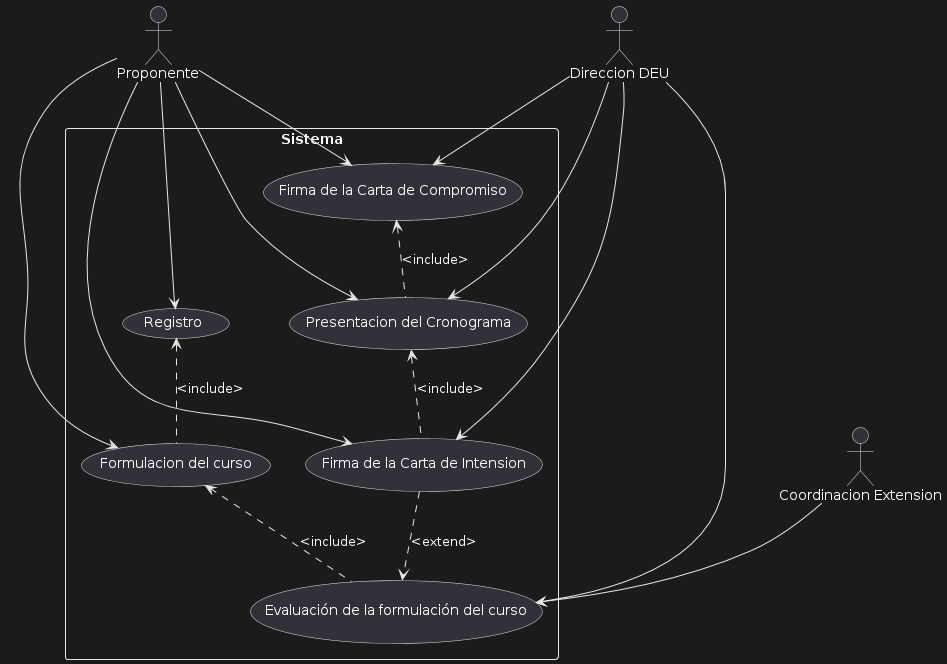

The diagram above was rendered by PlantUML. Its source (embedded in the PNG):
@startuml
rectangle Sistema{
usecase "Registro" as UC1
usecase "Formulacion del curso" as UC2
usecase "Evaluación de la formulación del curso" as UC3
usecase "Firma de la Carta de Intension" as UC4
usecase "Presentacion del Cronograma" as UC5
usecase "Firma de la Carta de Compromiso" as UC6


}

:Proponente: --> UC1
:Proponente: --> UC2
:Direccion DEU: --> UC3
:Coordinacion Extension: --> UC3
:Proponente: --> UC4
:Direccion DEU: --> UC4
:Proponente: --> UC5
:Direccion DEU: --> UC5
:Proponente: --> UC6
:Direccion DEU: --> UC6

UC1 <.. UC2 : <include>
UC2 <.. UC3 : <include>
UC4 ..> UC3 : <extend>
UC5 <.. UC4 : <include>
UC6 <.. UC5 : <include>
@enduml